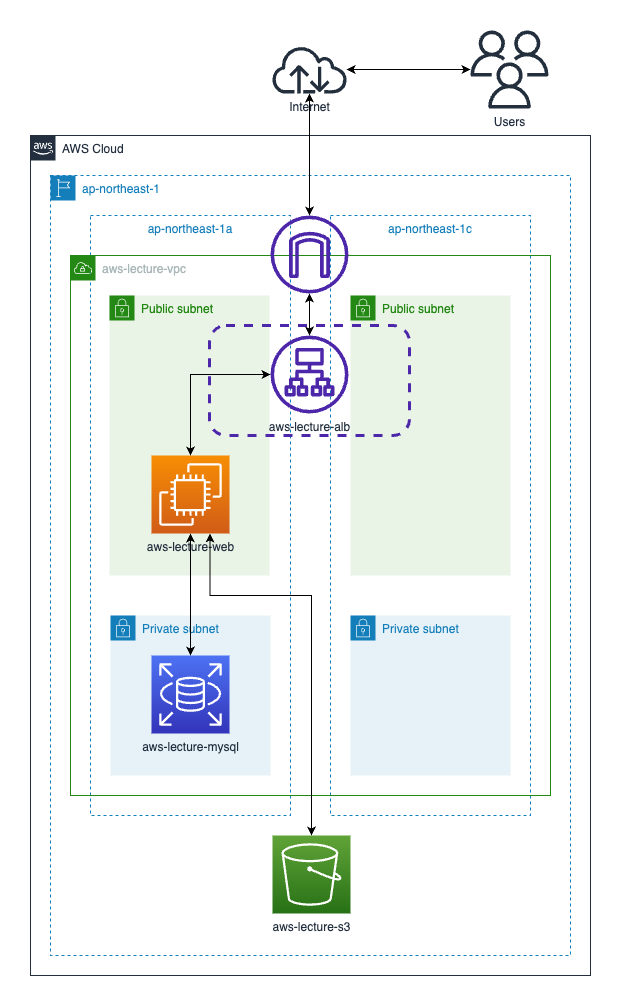

The diagram above was exported from draw.io. Its source (the exported page's mxGraphModel, read from the mxfile embedded in the PNG):
<mxGraphModel dx="1026" dy="679" grid="1" gridSize="10" guides="1" tooltips="1" connect="1" arrows="1" fold="1" page="1" pageScale="1" pageWidth="827" pageHeight="1169" math="0" shadow="0">
  <root>
    <mxCell id="0" />
    <mxCell id="1" parent="0" />
    <mxCell id="4cqYdiobHFfrxfOtpwyt-5" value="ap-northeast-1a" style="fillColor=none;strokeColor=#147EBA;dashed=1;verticalAlign=top;fontStyle=0;fontColor=#147EBA;whiteSpace=wrap;html=1;" parent="1" vertex="1">
      <mxGeometry x="180" y="200" width="200" height="600" as="geometry" />
    </mxCell>
    <mxCell id="4cqYdiobHFfrxfOtpwyt-14" value="AWS Cloud" style="points=[[0,0],[0.25,0],[0.5,0],[0.75,0],[1,0],[1,0.25],[1,0.5],[1,0.75],[1,1],[0.75,1],[0.5,1],[0.25,1],[0,1],[0,0.75],[0,0.5],[0,0.25]];outlineConnect=0;gradientColor=none;html=1;whiteSpace=wrap;fontSize=12;fontStyle=0;container=1;pointerEvents=0;collapsible=0;recursiveResize=0;shape=mxgraph.aws4.group;grIcon=mxgraph.aws4.group_aws_cloud_alt;strokeColor=#232F3E;fillColor=none;verticalAlign=top;align=left;spacingLeft=30;fontColor=#232F3E;dashed=0;" parent="1" vertex="1">
      <mxGeometry x="120" y="120" width="560" height="840" as="geometry" />
    </mxCell>
    <mxCell id="4cqYdiobHFfrxfOtpwyt-7" value="ap-northeast-1c" style="fillColor=none;strokeColor=#147EBA;dashed=1;verticalAlign=top;fontStyle=0;fontColor=#147EBA;whiteSpace=wrap;html=1;" parent="4cqYdiobHFfrxfOtpwyt-14" vertex="1">
      <mxGeometry x="300" y="80" width="200" height="600" as="geometry" />
    </mxCell>
    <mxCell id="4cqYdiobHFfrxfOtpwyt-3" value="Private subnet" style="points=[[0,0],[0.25,0],[0.5,0],[0.75,0],[1,0],[1,0.25],[1,0.5],[1,0.75],[1,1],[0.75,1],[0.5,1],[0.25,1],[0,1],[0,0.75],[0,0.5],[0,0.25]];outlineConnect=0;gradientColor=none;html=1;whiteSpace=wrap;fontSize=12;fontStyle=0;container=1;pointerEvents=0;collapsible=0;recursiveResize=0;shape=mxgraph.aws4.group;grIcon=mxgraph.aws4.group_security_group;grStroke=0;strokeColor=#147EBA;fillColor=#E6F2F8;verticalAlign=top;align=left;spacingLeft=30;fontColor=#147EBA;dashed=0;" parent="4cqYdiobHFfrxfOtpwyt-14" vertex="1">
      <mxGeometry x="80" y="480" width="160" height="160" as="geometry" />
    </mxCell>
    <mxCell id="4cqYdiobHFfrxfOtpwyt-4" value="aws-lecture-mysql" style="sketch=0;points=[[0,0,0],[0.25,0,0],[0.5,0,0],[0.75,0,0],[1,0,0],[0,1,0],[0.25,1,0],[0.5,1,0],[0.75,1,0],[1,1,0],[0,0.25,0],[0,0.5,0],[0,0.75,0],[1,0.25,0],[1,0.5,0],[1,0.75,0]];outlineConnect=0;fontColor=#232F3E;gradientColor=#4D72F3;gradientDirection=north;fillColor=#3334B9;strokeColor=#ffffff;dashed=0;verticalLabelPosition=bottom;verticalAlign=top;align=center;html=1;fontSize=12;fontStyle=0;aspect=fixed;shape=mxgraph.aws4.resourceIcon;resIcon=mxgraph.aws4.rds;" parent="4cqYdiobHFfrxfOtpwyt-3" vertex="1">
      <mxGeometry x="41" y="40" width="78" height="78" as="geometry" />
    </mxCell>
    <mxCell id="4cqYdiobHFfrxfOtpwyt-12" value="aws-lecture-vpc" style="points=[[0,0],[0.25,0],[0.5,0],[0.75,0],[1,0],[1,0.25],[1,0.5],[1,0.75],[1,1],[0.75,1],[0.5,1],[0.25,1],[0,1],[0,0.75],[0,0.5],[0,0.25]];outlineConnect=0;gradientColor=none;html=1;whiteSpace=wrap;fontSize=12;fontStyle=0;container=1;pointerEvents=0;collapsible=0;recursiveResize=0;shape=mxgraph.aws4.group;grIcon=mxgraph.aws4.group_vpc;strokeColor=#248814;fillColor=none;verticalAlign=top;align=left;spacingLeft=30;fontColor=#AAB7B8;dashed=0;" parent="1" vertex="1">
      <mxGeometry x="160" y="240" width="480" height="540" as="geometry" />
    </mxCell>
    <mxCell id="n-sRHoeseMAF5iO57CLe-4" value="Public subnet" style="points=[[0,0],[0.25,0],[0.5,0],[0.75,0],[1,0],[1,0.25],[1,0.5],[1,0.75],[1,1],[0.75,1],[0.5,1],[0.25,1],[0,1],[0,0.75],[0,0.5],[0,0.25]];outlineConnect=0;gradientColor=none;html=1;whiteSpace=wrap;fontSize=12;fontStyle=0;container=1;pointerEvents=0;collapsible=0;recursiveResize=0;shape=mxgraph.aws4.group;grIcon=mxgraph.aws4.group_security_group;grStroke=0;strokeColor=#248814;fillColor=#E9F3E6;verticalAlign=top;align=left;spacingLeft=30;fontColor=#248814;dashed=0;" parent="1" vertex="1">
      <mxGeometry x="199" y="280" width="160" height="280" as="geometry" />
    </mxCell>
    <mxCell id="n-sRHoeseMAF5iO57CLe-1" value="aws-lecture-web" style="sketch=0;points=[[0,0,0],[0.25,0,0],[0.5,0,0],[0.75,0,0],[1,0,0],[0,1,0],[0.25,1,0],[0.5,1,0],[0.75,1,0],[1,1,0],[0,0.25,0],[0,0.5,0],[0,0.75,0],[1,0.25,0],[1,0.5,0],[1,0.75,0]];outlineConnect=0;fontColor=#232F3E;gradientColor=#F78E04;gradientDirection=north;fillColor=#D05C17;strokeColor=#ffffff;dashed=0;verticalLabelPosition=bottom;verticalAlign=top;align=center;html=1;fontSize=12;fontStyle=0;aspect=fixed;shape=mxgraph.aws4.resourceIcon;resIcon=mxgraph.aws4.ec2;" parent="n-sRHoeseMAF5iO57CLe-4" vertex="1">
      <mxGeometry x="42" y="160" width="78" height="78" as="geometry" />
    </mxCell>
    <mxCell id="4cqYdiobHFfrxfOtpwyt-13" value="ap-northeast-1" style="points=[[0,0],[0.25,0],[0.5,0],[0.75,0],[1,0],[1,0.25],[1,0.5],[1,0.75],[1,1],[0.75,1],[0.5,1],[0.25,1],[0,1],[0,0.75],[0,0.5],[0,0.25]];outlineConnect=0;gradientColor=none;html=1;whiteSpace=wrap;fontSize=12;fontStyle=0;container=1;pointerEvents=0;collapsible=0;recursiveResize=0;shape=mxgraph.aws4.group;grIcon=mxgraph.aws4.group_region;strokeColor=#147EBA;fillColor=none;verticalAlign=top;align=left;spacingLeft=30;fontColor=#147EBA;dashed=1;" parent="1" vertex="1">
      <mxGeometry x="140" y="160" width="520" height="780" as="geometry" />
    </mxCell>
    <mxCell id="4cqYdiobHFfrxfOtpwyt-8" value="Public subnet" style="points=[[0,0],[0.25,0],[0.5,0],[0.75,0],[1,0],[1,0.25],[1,0.5],[1,0.75],[1,1],[0.75,1],[0.5,1],[0.25,1],[0,1],[0,0.75],[0,0.5],[0,0.25]];outlineConnect=0;gradientColor=none;html=1;whiteSpace=wrap;fontSize=12;fontStyle=0;container=1;pointerEvents=0;collapsible=0;recursiveResize=0;shape=mxgraph.aws4.group;grIcon=mxgraph.aws4.group_security_group;grStroke=0;strokeColor=#248814;fillColor=#E9F3E6;verticalAlign=top;align=left;spacingLeft=30;fontColor=#248814;dashed=0;" parent="4cqYdiobHFfrxfOtpwyt-13" vertex="1">
      <mxGeometry x="300" y="120" width="160" height="280" as="geometry" />
    </mxCell>
    <mxCell id="4cqYdiobHFfrxfOtpwyt-21" value="" style="rounded=1;whiteSpace=wrap;html=1;fillColor=none;strokeColor=#4d27aa;strokeWidth=3;dashed=1;" parent="4cqYdiobHFfrxfOtpwyt-13" vertex="1">
      <mxGeometry x="159" y="150" width="200" height="110" as="geometry" />
    </mxCell>
    <mxCell id="4cqYdiobHFfrxfOtpwyt-10" value="Private subnet" style="points=[[0,0],[0.25,0],[0.5,0],[0.75,0],[1,0],[1,0.25],[1,0.5],[1,0.75],[1,1],[0.75,1],[0.5,1],[0.25,1],[0,1],[0,0.75],[0,0.5],[0,0.25]];outlineConnect=0;gradientColor=none;html=1;whiteSpace=wrap;fontSize=12;fontStyle=0;container=1;pointerEvents=0;collapsible=0;recursiveResize=0;shape=mxgraph.aws4.group;grIcon=mxgraph.aws4.group_security_group;grStroke=0;strokeColor=#147EBA;fillColor=#E6F2F8;verticalAlign=top;align=left;spacingLeft=30;fontColor=#147EBA;dashed=0;" parent="4cqYdiobHFfrxfOtpwyt-13" vertex="1">
      <mxGeometry x="300" y="440" width="160" height="160" as="geometry" />
    </mxCell>
    <mxCell id="4cqYdiobHFfrxfOtpwyt-24" value="aws-lecture-s3" style="sketch=0;points=[[0,0,0],[0.25,0,0],[0.5,0,0],[0.75,0,0],[1,0,0],[0,1,0],[0.25,1,0],[0.5,1,0],[0.75,1,0],[1,1,0],[0,0.25,0],[0,0.5,0],[0,0.75,0],[1,0.25,0],[1,0.5,0],[1,0.75,0]];outlineConnect=0;fontColor=#232F3E;gradientColor=#60A337;gradientDirection=north;fillColor=#277116;strokeColor=#ffffff;dashed=0;verticalLabelPosition=bottom;verticalAlign=top;align=center;html=1;fontSize=12;fontStyle=0;aspect=fixed;shape=mxgraph.aws4.resourceIcon;resIcon=mxgraph.aws4.s3;" parent="4cqYdiobHFfrxfOtpwyt-13" vertex="1">
      <mxGeometry x="222" y="660" width="78" height="78" as="geometry" />
    </mxCell>
    <mxCell id="4cqYdiobHFfrxfOtpwyt-15" value="&lt;div&gt;aws-lecture-alb&lt;/div&gt;" style="sketch=0;outlineConnect=0;fontColor=#232F3E;gradientColor=none;fillColor=#4D27AA;strokeColor=none;dashed=0;verticalLabelPosition=bottom;verticalAlign=top;align=center;html=1;fontSize=12;fontStyle=0;aspect=fixed;pointerEvents=1;shape=mxgraph.aws4.application_load_balancer;" parent="4cqYdiobHFfrxfOtpwyt-13" vertex="1">
      <mxGeometry x="220" y="160" width="78" height="78" as="geometry" />
    </mxCell>
    <mxCell id="4cqYdiobHFfrxfOtpwyt-29" value="" style="edgeStyle=orthogonalEdgeStyle;rounded=0;orthogonalLoop=1;jettySize=auto;html=1;startArrow=classic;startFill=1;" parent="1" source="4cqYdiobHFfrxfOtpwyt-18" target="4cqYdiobHFfrxfOtpwyt-20" edge="1">
      <mxGeometry relative="1" as="geometry">
        <mxPoint x="480" y="54" as="targetPoint" />
      </mxGeometry>
    </mxCell>
    <mxCell id="4cqYdiobHFfrxfOtpwyt-18" value="Users" style="sketch=0;outlineConnect=0;fontColor=#232F3E;gradientColor=none;fillColor=#232F3D;strokeColor=none;dashed=0;verticalLabelPosition=bottom;verticalAlign=top;align=center;html=1;fontSize=12;fontStyle=0;aspect=fixed;pointerEvents=1;shape=mxgraph.aws4.users;" parent="1" vertex="1">
      <mxGeometry x="560" y="15" width="78" height="78" as="geometry" />
    </mxCell>
    <mxCell id="4cqYdiobHFfrxfOtpwyt-27" value="" style="edgeStyle=orthogonalEdgeStyle;rounded=0;orthogonalLoop=1;jettySize=auto;html=1;startArrow=classic;startFill=1;" parent="1" source="4cqYdiobHFfrxfOtpwyt-20" target="4cqYdiobHFfrxfOtpwyt-17" edge="1">
      <mxGeometry relative="1" as="geometry" />
    </mxCell>
    <mxCell id="4cqYdiobHFfrxfOtpwyt-20" value="Internet" style="sketch=0;outlineConnect=0;fontColor=#232F3E;gradientColor=none;fillColor=#232F3D;strokeColor=none;dashed=0;verticalLabelPosition=bottom;verticalAlign=top;align=center;html=1;fontSize=12;fontStyle=0;aspect=fixed;pointerEvents=1;shape=mxgraph.aws4.internet;" parent="1" vertex="1">
      <mxGeometry x="360" y="30" width="78" height="48" as="geometry" />
    </mxCell>
    <mxCell id="4cqYdiobHFfrxfOtpwyt-26" value="" style="edgeStyle=orthogonalEdgeStyle;rounded=0;orthogonalLoop=1;jettySize=auto;html=1;startArrow=classic;startFill=1;" parent="1" source="4cqYdiobHFfrxfOtpwyt-17" target="4cqYdiobHFfrxfOtpwyt-15" edge="1">
      <mxGeometry relative="1" as="geometry">
        <Array as="points">
          <mxPoint x="399" y="290" />
          <mxPoint x="399" y="290" />
        </Array>
      </mxGeometry>
    </mxCell>
    <mxCell id="4cqYdiobHFfrxfOtpwyt-17" value="" style="sketch=0;outlineConnect=0;fontColor=#232F3E;gradientColor=none;fillColor=#4D27AA;strokeColor=none;dashed=0;verticalLabelPosition=bottom;verticalAlign=top;align=center;html=1;fontSize=12;fontStyle=0;aspect=fixed;pointerEvents=1;shape=mxgraph.aws4.internet_gateway;" parent="1" vertex="1">
      <mxGeometry x="360" y="200" width="78" height="78" as="geometry" />
    </mxCell>
    <mxCell id="4cqYdiobHFfrxfOtpwyt-30" value="" style="rounded=0;orthogonalLoop=1;jettySize=auto;html=1;startArrow=classic;startFill=1;edgeStyle=orthogonalEdgeStyle;" parent="1" source="4cqYdiobHFfrxfOtpwyt-15" target="n-sRHoeseMAF5iO57CLe-1" edge="1">
      <mxGeometry relative="1" as="geometry" />
    </mxCell>
    <mxCell id="4cqYdiobHFfrxfOtpwyt-31" value="" style="edgeStyle=orthogonalEdgeStyle;rounded=0;orthogonalLoop=1;jettySize=auto;html=1;entryX=0.5;entryY=0;entryDx=0;entryDy=0;entryPerimeter=0;startArrow=classic;startFill=1;" parent="1" source="n-sRHoeseMAF5iO57CLe-1" target="4cqYdiobHFfrxfOtpwyt-4" edge="1">
      <mxGeometry relative="1" as="geometry" />
    </mxCell>
    <mxCell id="4cqYdiobHFfrxfOtpwyt-32" value="" style="edgeStyle=orthogonalEdgeStyle;rounded=0;orthogonalLoop=1;jettySize=auto;html=1;entryX=0.5;entryY=0;entryDx=0;entryDy=0;entryPerimeter=0;exitX=0.75;exitY=1;exitDx=0;exitDy=0;exitPerimeter=0;startArrow=classic;startFill=1;" parent="1" source="n-sRHoeseMAF5iO57CLe-1" target="4cqYdiobHFfrxfOtpwyt-24" edge="1">
      <mxGeometry relative="1" as="geometry">
        <Array as="points">
          <mxPoint x="300" y="580" />
          <mxPoint x="401" y="580" />
        </Array>
      </mxGeometry>
    </mxCell>
  </root>
</mxGraphModel>